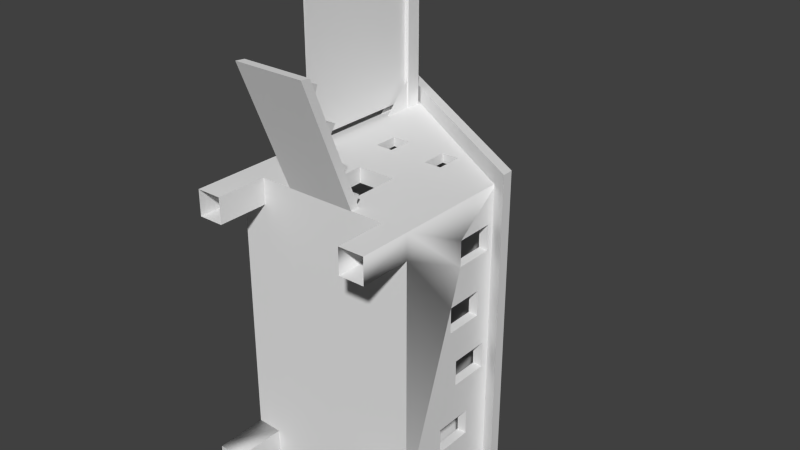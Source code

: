 # Source: coop.blend  (saved by Blender 2.62.0; exported with 4.5.12 LTS)
import bpy
from mathutils import Matrix  # noqa: F401  (used for matrix-valued properties, if any)

bpy.ops.wm.read_factory_settings(use_empty=True)
scene = bpy.context.scene
scene.name = 'Scene'

# ---- collections
col_collection_1 = bpy.data.collections.new('Collection 1'); scene.collection.children.link(col_collection_1)

# ---- materials (node trees are filled in below, after node groups)
mat_saa_transparent_things = bpy.data.materials.new('SAA_Transparent_Things')
mat_saa_transparent_things.alpha_threshold = 0.0
mat_saa_transparent_things.use_transparent_shadow = False
mat_saa_transparent_things.specular_color = (0.0, 0.0, 0.0)
mat_saa_transparent_things.roughness = 0.5
mat_saa_things_2 = bpy.data.materials.new('SAA_Things_2')
mat_saa_things_2.alpha_threshold = 0.0
mat_saa_things_2.use_transparent_shadow = False
mat_saa_things_2.specular_color = (0.0, 0.0, 0.0)
mat_saa_things_2.roughness = 0.5

# ---- material node trees

# ---- world
world_world = bpy.data.worlds.new('World'); scene.world = world_world
world_world.color = (0.05088, 0.05088, 0.05088)
world_world.use_sun_shadow = False
world_world.sun_shadow_jitter_overblur = 0.0
world_world.cycles.sampling_method = 'MANUAL'
world_world.cycles.sample_map_resolution = 256

# ---- meshes
me_chicken_coop_signmesh = bpy.data.meshes.new('Chicken_Coop_SignMesh')
me_chicken_coop_signmesh.from_pydata([(0.0387, 2.847, -2.228), (0.0387, -2.847, -2.228), (0.0387, 2.847, 2.228), (0.0387, -2.847, 2.228), (-0.0387, 2.847, -2.228), (-0.0387, -2.847, -2.228), (-0.0387, 2.847, 2.228), (-0.0387, -2.847, 2.228)], [], [(0, 2, 3), (1, 0, 3), (6, 4, 7), (5, 7, 4)])
_uv = me_chicken_coop_signmesh.uv_layers.new(name='Chicken_Coop_Sign-UV0')
_uv.uv.foreach_set('vector', [1.0, 0.6167, 1.0, 1.0, 0.5318, 1.0, 0.5318, 0.6167, 1.0, 0.6167, 0.5318, 1.0, 0.5318, 1.0, 0.5318, 0.6167, 1.0, 1.0, 1.0, 0.6167, 1.0, 1.0, 0.5318, 0.6167])
me_chicken_coop_signmesh.materials.append(mat_saa_transparent_things)
me_chicken_coop_signmesh.use_remesh_preserve_volume = False
me_chicken_coop_signmesh.use_remesh_preserve_attributes = False
me_chicken_coop_signmesh.use_mirror_vertex_groups = False
me_chicken_coop_signmesh.update()
me_chicken_coopmesh = bpy.data.meshes.new('Chicken_CoopMesh')
me_chicken_coopmesh.from_pydata([(-2.939, 4.741, -3.395), (3.063, 4.741, -3.395), (-2.939, 4.741, 4.394), (-2.939, -4.825, -3.399), (3.063, -4.825, -3.395), (-2.934, -4.825, 4.394), (3.071, 4.741, 0.5216), (3.071, -4.825, 0.5216), (-0.6405, -4.825, 0.3727), (-1.205, -4.825, 0.3727), (-0.6405, -4.825, 1.18), (-1.205, -4.825, 1.18), (1.239, -4.825, 0.3015), (0.6759, -4.825, 0.3015), (1.239, -4.825, 1.147), (0.6759, -4.825, 1.147), (0.6935, -4.825, -3.068), (-0.5392, -4.825, -3.068), (0.6935, -4.825, -1.136), (-0.5392, -4.825, -1.136), (3.071, -2.826, -1.086), (3.071, -3.65, -1.086), (-2.939, -3.65, -1.086), (-2.939, -2.826, -1.086), (3.071, -3.65, 0.171), (-2.939, -3.65, 0.171), (3.071, -2.826, 0.171), (-2.939, -2.826, 0.171), (3.071, -0.8585, -1.472), (3.071, -1.683, -1.472), (-2.939, -1.683, -1.453), (-2.939, -0.8585, -1.472), (3.071, -1.683, -0.216), (-2.939, -1.683, -0.216), (3.071, -0.8585, -0.216), (-2.939, -0.8585, -0.216), (3.071, 1.059, -1.173), (3.071, 0.2343, -1.173), (-2.939, 0.2343, -1.173), (-2.939, 1.059, -1.173), (3.071, 0.2343, 0.08321), (-2.939, 0.2343, 0.08321), (3.071, 1.059, 0.08321), (-2.939, 1.059, 0.08321), (3.071, 3.11, -1.853), (3.071, 2.285, -1.853), (-2.939, 2.285, -1.853), (-2.939, 3.11, -1.853), (3.071, 2.285, -0.5965), (-2.939, 2.285, -0.5965), (3.071, 3.11, -0.5965), (-2.939, 3.11, -0.5965), (-2.939, -3.992, -5.064), (-2.124, -3.992, -5.064), (-2.939, -3.992, -3.4), (-2.124, -3.992, -3.4), (-2.939, -4.825, -5.064), (-2.124, -4.825, -5.064), (-2.124, -4.825, -3.4), (2.228, -3.992, -5.064), (2.228, -3.992, -3.4), (3.056, -3.992, -3.4), (3.056, -3.992, -5.064), (2.228, -4.825, -5.064), (3.056, -4.825, -5.064), (2.237, -4.825, -3.399), (-2.939, 4.741, -5.064), (-2.124, 4.741, -3.4), (-2.124, 4.741, -5.064), (-2.939, 3.947, -5.064), (-2.124, 3.947, -5.064), (-2.124, 3.947, -3.4), (-2.939, 3.917, -3.399), (2.228, 4.741, -5.064), (2.228, 4.741, -3.4), (3.056, 4.741, -5.064), (2.228, 3.947, -5.064), (3.056, 3.947, -5.064), (3.063, 3.917, -3.395), (2.237, 3.917, -3.399), (-3.601, -5.375, 4.688), (3.614, -5.375, 0.02332), (-3.614, -5.375, 5.064), (3.601, -5.375, 0.3992), (-3.601, 5.375, 4.688), (3.614, 5.375, 0.02332), (-3.614, 5.375, 5.064), (3.601, 5.375, 0.3992), (0.6759, -4.525, 0.3015), (0.6759, -4.525, 1.147), (1.239, -4.525, 1.147), (1.239, -4.525, 0.3015), (-1.205, -4.525, 1.18), (-0.6405, -4.525, 1.18), (-1.205, -4.525, 0.3727), (-0.6405, -4.525, 0.3727), (0.6935, -4.325, -1.136), (0.6935, -4.325, -3.358), (-0.5392, -4.325, -1.136), (-0.5392, -4.325, -3.358), (2.771, -2.826, -1.085), (2.771, -3.65, -1.085), (2.771, -3.65, 0.1712), (2.771, -1.683, -1.472), (2.771, -1.683, -0.2157), (2.771, -2.826, 0.1712), (2.771, -0.8585, -0.2157), (2.771, 0.2343, -1.173), (2.771, 0.2343, 0.08321), (2.771, -0.8585, -1.472), (2.771, 2.285, -0.5961), (2.771, 3.11, -0.5961), (2.771, 1.059, 0.08321), (2.771, 1.059, -1.173), (2.771, 2.285, -1.853), (2.771, 3.11, -1.853), (-2.639, -3.65, 0.1709), (-2.639, -3.65, -1.086), (-2.639, -2.825, -1.086), (-2.639, -1.683, -0.216), (-2.639, -1.683, -1.453), (-2.639, -2.825, 0.1709), (-2.639, 0.2343, 0.08321), (-2.639, 0.2343, -1.173), (-2.639, -0.8585, -1.473), (-2.639, -0.8585, -0.216), (-2.639, 1.059, -1.173), (-2.639, 2.285, -1.853), (-2.639, 3.11, -1.853), (-2.639, 2.285, -0.5965), (-2.639, 1.059, 0.08321), (-2.639, 3.11, -0.5965), (-2.646, -4.382, 4.24), (-2.65, 4.206, 4.22), (2.781, 4.12, 0.7191), (2.793, -4.203, 0.718), (1.165, -8.852, -4.74), (-1.091, -4.789, -3.091), (-1.089, -8.853, -4.739), (1.167, -4.789, -3.091), (1.167, -4.816, -3.401), (-1.091, -4.816, -3.401), (-1.091, -8.885, -5.049), (1.167, -8.885, -5.049), (-1.055, -5.283, -3.302), (-1.062, -5.191, -3.105), (-1.081, -4.967, -3.171), (1.15, -5.189, -3.065), (1.157, -5.237, -3.283), (1.13, -4.927, -3.154), (-1.081, -6.052, -3.62), (-1.055, -6.282, -3.714), (-1.062, -6.144, -3.536), (1.15, -6.141, -3.496), (1.157, -6.322, -3.726), (1.13, -5.999, -3.595), (-1.081, -7.208, -4.085), (-1.055, -7.606, -4.244), (-1.062, -7.442, -3.932), (1.15, -7.439, -3.892), (1.157, -7.56, -4.226), (1.13, -7.162, -4.066), (-1.081, -8.325, -4.536), (-1.055, -8.648, -4.667), (-1.062, -8.539, -4.477), (1.15, -8.632, -4.48), (1.157, -8.686, -4.688), (1.13, -8.363, -4.551), (-2.795, -9.937, 3.332), (-2.431, -9.937, 3.332), (-2.795, -4.769, 3.332), (-2.431, -4.769, 3.332), (-2.795, -9.937, 3.842), (-2.431, -9.937, 3.842), (-2.795, -4.769, 3.842), (-2.431, -4.769, 3.842), (-2.744, -5.838, 3.413), (-2.744, -4.67, 3.413), (-2.744, -4.67, 2.183), (-2.478, -5.838, 3.413), (-2.478, -4.67, 3.413), (-2.478, -4.67, 2.183)], [], [(5, 11, 10), (9, 11, 5), (5, 3, 9), (15, 10, 8), (8, 13, 15), (7, 14, 12), (12, 4, 7), (12, 13, 18), (4, 18, 16), (5, 10, 15), (14, 7, 5), (5, 15, 14), (8, 19, 18), (18, 13, 8), (12, 18, 4), (3, 19, 9), (9, 19, 8), (5, 25, 22), (22, 3, 5), (22, 23, 30), (30, 54, 22), (20, 21, 4), (7, 4, 21), (21, 24, 7), (20, 29, 32), (20, 32, 26), (26, 32, 34), (26, 34, 40), (61, 20, 4), (33, 30, 23), (23, 27, 33), (35, 41, 38), (38, 31, 35), (37, 40, 34), (37, 34, 28), (48, 50, 6), (48, 6, 42), (0, 72, 47), (46, 54, 31), (46, 38, 39), (47, 72, 46), (49, 46, 39), (49, 39, 43), (2, 0, 47), (2, 47, 51), (42, 36, 45), (42, 45, 48), (45, 28, 78), (37, 45, 36), (45, 37, 28), (78, 44, 45), (6, 50, 44), (6, 44, 1), (52, 54, 55), (55, 53, 52), (56, 57, 58), (58, 3, 56), (53, 55, 58), (58, 57, 53), (54, 52, 56), (56, 3, 54), (59, 60, 61), (61, 62, 59), (63, 64, 4), (4, 65, 63), (62, 61, 4), (4, 64, 62), (60, 59, 63), (63, 65, 60), (66, 0, 67), (67, 68, 66), (69, 70, 71), (71, 72, 69), (68, 67, 71), (71, 70, 68), (0, 66, 69), (72, 0, 69), (73, 74, 1), (1, 75, 73), (76, 77, 78), (78, 79, 76), (75, 1, 78), (78, 77, 75), (74, 73, 76), (76, 79, 74), (82, 80, 83), (81, 83, 80), (85, 84, 87), (86, 87, 84), (81, 80, 85), (84, 85, 80), (83, 81, 87), (85, 87, 81), (82, 83, 86), (87, 86, 83), (80, 82, 84), (86, 84, 82), (54, 46, 72), (31, 38, 46), (22, 54, 3), (30, 31, 54), (6, 1, 74), (67, 0, 2), (6, 74, 67), (6, 67, 2), (29, 20, 61), (44, 78, 1), (29, 61, 78), (29, 78, 28), (17, 3, 58), (16, 65, 4), (17, 58, 65), (17, 65, 16), (58, 65, 55), (55, 65, 60), (54, 55, 72), (72, 55, 71), (71, 79, 67), (67, 79, 74), (60, 61, 79), (79, 61, 78), (55, 60, 71), (71, 60, 79), (2, 43, 41), (41, 35, 5), (5, 27, 25), (5, 2, 41), (35, 33, 5), (5, 33, 27), (2, 51, 49), (2, 49, 43), (7, 24, 26), (26, 40, 7), (7, 40, 42), (7, 42, 6), (88, 89, 15), (15, 13, 88), (90, 91, 12), (12, 14, 90), (91, 88, 13), (13, 12, 91), (89, 90, 14), (14, 15, 89), (92, 93, 10), (10, 11, 92), (94, 92, 11), (11, 9, 94), (93, 95, 8), (8, 10, 93), (95, 94, 9), (9, 8, 95), (19, 3, 17), (96, 97, 16), (16, 18, 96), (98, 96, 18), (18, 19, 98), (97, 99, 17), (17, 16, 97), (99, 98, 19), (19, 17, 99), (100, 101, 21), (21, 20, 100), (101, 102, 24), (24, 21, 101), (103, 104, 32), (32, 29, 103), (105, 100, 20), (20, 26, 105), (104, 106, 34), (34, 32, 104), (107, 108, 40), (40, 37, 107), (106, 109, 28), (28, 34, 106), (110, 111, 50), (50, 48, 110), (112, 113, 36), (36, 42, 112), (114, 110, 48), (48, 45, 114), (113, 107, 37), (37, 36, 113), (115, 114, 45), (45, 44, 115), (111, 115, 44), (44, 50, 111), (109, 103, 29), (29, 28, 109), (102, 105, 26), (26, 24, 102), (108, 112, 42), (42, 40, 108), (116, 117, 22), (22, 25, 116), (117, 118, 23), (23, 22, 117), (119, 120, 30), (30, 33, 119), (118, 121, 27), (27, 23, 118), (122, 123, 38), (38, 41, 122), (124, 125, 35), (35, 31, 124), (123, 126, 39), (39, 38, 123), (127, 128, 47), (47, 46, 127), (129, 127, 46), (46, 49, 129), (126, 130, 43), (43, 39, 126), (128, 131, 51), (51, 47, 128), (120, 124, 31), (31, 30, 120), (130, 122, 41), (41, 43, 130), (121, 116, 25), (25, 27, 121), (125, 119, 33), (33, 35, 125), (131, 129, 49), (49, 51, 131), (132, 55, 117), (132, 117, 116), (116, 121, 132), (132, 121, 119), (119, 125, 132), (132, 125, 122), (117, 55, 118), (118, 55, 120), (120, 55, 127), (120, 127, 124), (124, 127, 126), (124, 126, 123), (127, 55, 71), (71, 128, 127), (132, 122, 133), (133, 122, 130), (133, 130, 129), (133, 129, 131), (133, 131, 128), (133, 128, 71), (133, 71, 79), (133, 79, 134), (121, 118, 120), (121, 120, 119), (125, 124, 123), (125, 123, 122), (130, 126, 127), (130, 127, 129), (134, 111, 110), (134, 110, 112), (134, 79, 115), (134, 115, 111), (115, 79, 114), (114, 109, 107), (114, 107, 113), (113, 112, 110), (113, 110, 114), (108, 107, 109), (108, 109, 106), (104, 103, 100), (104, 100, 105), (109, 114, 79), (79, 60, 103), (79, 103, 109), (103, 60, 100), (100, 60, 101), (135, 102, 60), (60, 102, 101), (134, 112, 108), (134, 108, 135), (108, 106, 104), (108, 104, 105), (105, 102, 135), (135, 108, 105), (135, 60, 91), (135, 91, 90), (91, 60, 96), (91, 96, 88), (96, 60, 97), (98, 99, 55), (95, 98, 55), (95, 55, 94), (132, 92, 94), (132, 94, 55), (89, 88, 95), (89, 95, 93), (88, 96, 98), (88, 98, 95), (132, 93, 92), (132, 89, 93), (132, 90, 89), (132, 135, 90), (97, 60, 55), (97, 55, 99), (136, 143, 140), (136, 140, 139), (137, 141, 142), (137, 142, 138), (138, 136, 139), (138, 139, 137), (138, 142, 143), (138, 143, 136), (146, 144, 145), (147, 148, 149), (145, 147, 149), (145, 149, 146), (145, 144, 148), (145, 148, 147), (150, 151, 152), (153, 154, 155), (152, 153, 155), (152, 155, 150), (152, 151, 154), (152, 154, 153), (156, 157, 158), (159, 160, 161), (158, 159, 161), (158, 161, 156), (158, 157, 160), (158, 160, 159), (162, 163, 164), (165, 166, 167), (164, 165, 167), (164, 167, 162), (164, 163, 166), (164, 166, 165), (140, 143, 142), (140, 142, 141), (168, 170, 171), (171, 169, 168), (172, 173, 175), (175, 174, 172), (168, 169, 173), (173, 172, 168), (169, 171, 175), (175, 173, 169), (170, 168, 172), (172, 174, 170), (177, 178, 176), (181, 180, 179)])
me_chicken_coopmesh.polygons.foreach_set('use_smooth', [0, 0, 0, 0, 0, 0, 0, 0, 0, 0, 0, 0, 0, 0, 0, 0, 0, 0, 0, 0, 0, 1, 1, 0, 0, 0, 0, 0, 1, 0, 0, 0, 0, 0, 0, 0, 0, 0, 0, 0, 0, 0, 0, 0, 0, 0, 0, 0, 0, 0, 0, 0, 0, 0, 0, 0, 0, 0, 0, 0, 0, 0, 0, 0, 0, 1, 1, 1, 1, 0, 0, 1, 1, 0, 0, 0, 0, 0, 0, 0, 0, 0, 0, 1, 1, 0, 0, 0, 0, 0, 0, 0, 0, 0, 0, 0, 0, 0, 0, 0, 0, 0, 0, 0, 0, 1, 0, 1, 0, 0, 0, 0, 0, 0, 0, 0, 0, 0, 0, 0, 0, 0, 0, 0, 0, 0, 0, 0, 0, 0, 0, 0, 0, 0, 0, 0, 0, 0, 0, 0, 0, 0, 0, 0, 0, 0, 0, 0, 0, 0, 0, 0, 0, 0, 0, 0, 0, 0, 0, 0, 0, 0, 0, 0, 0, 0, 0, 0, 0, 0, 0, 0, 0, 0, 0, 0, 0, 0, 0, 0, 0, 0, 0, 0, 0, 0, 0, 0, 0, 0, 0, 0, 0, 0, 0, 0, 0, 0, 0, 0, 0, 0, 0, 0, 0, 0, 0, 0, 0, 0, 0, 0, 0, 0, 0, 0, 0, 0, 0, 0, 0, 0, 0, 0, 0, 0, 0, 0, 0, 0, 0, 0, 0, 0, 0, 0, 0, 0, 0, 0, 0, 0, 0, 0, 0, 0, 0, 0, 0, 0, 0, 0, 0, 0, 0, 0, 0, 0, 0, 0, 0, 0, 0, 0, 0, 0, 0, 0, 0, 0, 0, 0, 0, 0, 0, 0, 0, 0, 0, 0, 0, 0, 0, 0, 0, 0, 0, 0, 0, 0, 0, 0, 0, 0, 0, 0, 0, 0, 0, 0, 0, 0, 0, 0, 0, 0, 0, 0, 0, 0, 0, 0, 0, 0, 0, 0, 0, 0, 0, 0, 0, 0, 0, 0, 0, 0, 0, 0, 0, 0, 0, 0, 0, 0, 0, 0, 0, 0, 0, 0, 0, 0, 0, 0])
_uv = me_chicken_coopmesh.uv_layers.new(name='Chicken_Coop-UV0')
_uv.uv.foreach_set('vector', [0.4948, 0.963, 0.4352, 0.8522, 0.4158, 0.8522, 0.4352, 0.8244, 0.4352, 0.8522, 0.4948, 0.963, 0.4948, 0.963, 0.495, 0.6943, 0.4352, 0.8244, 0.3704, 0.851, 0.4158, 0.8522, 0.4158, 0.8244, 0.4158, 0.8244, 0.3704, 0.8219, 0.3704, 0.851, 0.2878, 0.8295, 0.351, 0.851, 0.351, 0.8219, 0.351, 0.8219, 0.2881, 0.6945, 0.2878, 0.8295, 0.351, 0.8219, 0.3704, 0.8219, 0.3698, 0.7723, 0.2881, 0.6945, 0.3698, 0.7723, 0.3698, 0.7058, 0.4948, 0.963, 0.4158, 0.8522, 0.3704, 0.851, 0.351, 0.851, 0.2878, 0.8295, 0.4948, 0.963, 0.4948, 0.963, 0.3704, 0.851, 0.351, 0.851, 0.4158, 0.8244, 0.4123, 0.7723, 0.3698, 0.7723, 0.3698, 0.7723, 0.3704, 0.8219, 0.4158, 0.8244, 0.351, 0.8219, 0.3698, 0.7723, 0.2881, 0.6945, 0.495, 0.6943, 0.4123, 0.7723, 0.4352, 0.8244, 0.4352, 0.8244, 0.4123, 0.7723, 0.4158, 0.8244, 0.2802, 1.0, 0.2458, 0.8763, 0.2458, 0.8395, 0.2458, 0.8395, 0.2802, 0.7718, 0.2802, 1.0, 0.2458, 0.8395, 0.2217, 0.8395, 0.1882, 0.8287, 0.1882, 0.8287, 0.2558, 0.7717, 0.2458, 0.8395, 0.2217, 0.8395, 0.2458, 0.8395, 0.2802, 0.7718, 0.2802, 0.8866, 0.2802, 0.7718, 0.2458, 0.8395, 0.2458, 0.8395, 0.2458, 0.8763, 0.2802, 0.8866, 0.2217, 0.8395, 0.1882, 0.8287, 0.1882, 0.865, 0.2217, 0.8395, 0.1882, 0.865, 0.2217, 0.8763, 0.2217, 0.8763, 0.1882, 0.865, 0.164, 0.865, 0.2217, 0.8763, 0.164, 0.865, 0.132, 0.8737, 0.2558, 0.7717, 0.2217, 0.8395, 0.2802, 0.7718, 0.1882, 0.865, 0.1882, 0.8287, 0.2217, 0.8395, 0.2217, 0.8395, 0.2217, 0.8763, 0.1882, 0.865, 0.164, 0.865, 0.132, 0.8737, 0.132, 0.8369, 0.132, 0.8369, 0.164, 0.8281, 0.164, 0.865, 0.132, 0.8369, 0.132, 0.8737, 0.164, 0.865, 0.132, 0.8369, 0.164, 0.865, 0.164, 0.8281, 0.07195, 0.8538, 0.0478, 0.8538, 0.0, 0.8866, 0.07195, 0.8538, 0.0, 0.8866, 0.1079, 0.8737, 0.0, 0.7718, 0.02413, 0.7717, 0.0478, 0.817, 0.07195, 0.817, 0.2558, 0.7717, 0.164, 0.8281, 0.07195, 0.817, 0.132, 0.8369, 0.1079, 0.8369, 0.0478, 0.817, 0.02413, 0.7717, 0.07195, 0.817, 0.07195, 0.8538, 0.07195, 0.817, 0.1079, 0.8369, 0.07195, 0.8538, 0.1079, 0.8369, 0.1079, 0.8737, 0.0, 1.0, 0.0, 0.7718, 0.0478, 0.817, 0.0, 1.0, 0.0478, 0.817, 0.0478, 0.8538, 0.1079, 0.8737, 0.1079, 0.8369, 0.07195, 0.817, 0.1079, 0.8737, 0.07195, 0.817, 0.07195, 0.8538, 0.07195, 0.817, 0.164, 0.8281, 0.02413, 0.7717, 0.132, 0.8369, 0.07195, 0.817, 0.1079, 0.8369, 0.07195, 0.817, 0.132, 0.8369, 0.164, 0.8281, 0.02413, 0.7717, 0.0478, 0.817, 0.07195, 0.817, 0.0, 0.8866, 0.0478, 0.8538, 0.0478, 0.817, 0.0, 0.8866, 0.0478, 0.817, 0.0, 0.7718, 0.09675, 0.7647, 0.0968, 0.7157, 0.07264, 0.7158, 0.07264, 0.7158, 0.07258, 0.7647, 0.09675, 0.7647, 0.495, 0.637, 0.4669, 0.637, 0.4669, 0.6943, 0.4669, 0.6943, 0.495, 0.6943, 0.495, 0.637, 0.05969, 0.7649, 0.05991, 0.7167, 0.03612, 0.7167, 0.03612, 0.7167, 0.03612, 0.7649, 0.05969, 0.7649, 0.2558, 0.7717, 0.2558, 0.7229, 0.2802, 0.7229, 0.2802, 0.7229, 0.2802, 0.7718, 0.2558, 0.7717, 0.09675, 0.7647, 0.0968, 0.7157, 0.07264, 0.7158, 0.07264, 0.7158, 0.07258, 0.7647, 0.09675, 0.7647, 0.3169, 0.637, 0.2884, 0.637, 0.2881, 0.6945, 0.2881, 0.6945, 0.3166, 0.6943, 0.3169, 0.637, 0.2558, 0.7229, 0.2558, 0.7717, 0.2802, 0.7718, 0.2802, 0.7718, 0.2802, 0.7229, 0.2558, 0.7229, 0.03612, 0.7167, 0.03612, 0.7649, 0.05969, 0.7649, 0.05969, 0.7649, 0.05991, 0.7167, 0.03612, 0.7167, 0.2859, 0.9978, 0.3143, 0.9978, 0.3142, 0.9839, 0.3142, 0.9839, 0.2859, 0.9839, 0.2859, 0.9978, 0.07258, 0.7647, 0.09675, 0.7647, 0.0968, 0.7157, 0.0968, 0.7157, 0.07264, 0.7158, 0.07258, 0.7647, 0.05969, 0.7649, 0.05991, 0.7167, 0.03612, 0.7167, 0.03612, 0.7167, 0.03612, 0.7649, 0.05969, 0.7649, 0.0, 0.7718, 0.0, 0.7229, 0.02328, 0.7229, 0.02413, 0.7717, 0.0, 0.7718, 0.02328, 0.7229, 0.2859, 0.9099, 0.3142, 0.9099, 0.3143, 0.8957, 0.3143, 0.8957, 0.2859, 0.8958, 0.2859, 0.9099, 0.07258, 0.7647, 0.09675, 0.7647, 0.0968, 0.7157, 0.0968, 0.7157, 0.07264, 0.7158, 0.07258, 0.7647, 0.0, 0.7229, 0.0, 0.7718, 0.02413, 0.7717, 0.02413, 0.7717, 0.02328, 0.7229, 0.0, 0.7229, 0.03612, 0.7167, 0.03612, 0.7649, 0.05969, 0.7649, 0.05969, 0.7649, 0.05991, 0.7167, 0.03612, 0.7167, 0.2679, 0.7156, 0.2754, 0.7156, 0.2676, 0.5043, 0.2751, 0.5043, 0.2676, 0.5043, 0.2754, 0.7156, 0.2754, 0.7156, 0.2751, 0.5043, 0.2679, 0.7156, 0.2676, 0.5043, 0.2679, 0.7156, 0.2751, 0.5043, 0.001983, 0.5018, 0.001983, 0.707, 0.2588, 0.5018, 0.2588, 0.707, 0.2588, 0.5018, 0.001983, 0.707, 0.2679, 0.7156, 0.2754, 0.7156, 0.2676, 0.5043, 0.2751, 0.5043, 0.2676, 0.5043, 0.2754, 0.7156, 0.2588, 0.707, 0.2588, 0.5018, 0.001983, 0.707, 0.001983, 0.5018, 0.001983, 0.707, 0.2588, 0.5018, 0.2751, 0.5043, 0.2676, 0.5043, 0.2754, 0.7156, 0.2679, 0.7156, 0.2754, 0.7156, 0.2676, 0.5043, 0.2558, 0.7717, 0.07195, 0.817, 0.02413, 0.7717, 0.164, 0.8281, 0.132, 0.8369, 0.07195, 0.817, 0.2458, 0.8395, 0.2558, 0.7717, 0.2802, 0.7718, 0.1882, 0.8287, 0.164, 0.8281, 0.2558, 0.7717, 0.3809, 0.8955, 0.3143, 0.8957, 0.3142, 0.9099, 0.3142, 0.9839, 0.3143, 0.9978, 0.4468, 0.9978, 0.3809, 0.8955, 0.3142, 0.9099, 0.3142, 0.9839, 0.3809, 0.8955, 0.3142, 0.9839, 0.4468, 0.9978, 0.1882, 0.8287, 0.2217, 0.8395, 0.2558, 0.7717, 0.0478, 0.817, 0.02413, 0.7717, 0.0, 0.7718, 0.1882, 0.8287, 0.2558, 0.7717, 0.02413, 0.7717, 0.1882, 0.8287, 0.02413, 0.7717, 0.164, 0.8281, 0.4123, 0.7058, 0.495, 0.6943, 0.4669, 0.6943, 0.3698, 0.7058, 0.3166, 0.6943, 0.2881, 0.6945, 0.4123, 0.7058, 0.4669, 0.6943, 0.3166, 0.6943, 0.4123, 0.7058, 0.3166, 0.6943, 0.3698, 0.7058, 0.4978, 0.5189, 0.4978, 0.6148, 0.4795, 0.5189, 0.4795, 0.5189, 0.4978, 0.6148, 0.4795, 0.6146, 0.4795, 0.501, 0.4795, 0.5189, 0.3056, 0.5009, 0.3056, 0.5009, 0.4795, 0.5189, 0.3049, 0.5188, 0.3049, 0.5188, 0.3055, 0.6148, 0.2874, 0.5188, 0.2874, 0.5188, 0.3055, 0.6148, 0.2874, 0.6146, 0.4795, 0.6146, 0.4794, 0.6328, 0.3055, 0.6148, 0.3055, 0.6148, 0.4794, 0.6328, 0.3055, 0.6329, 0.4795, 0.5189, 0.4795, 0.6146, 0.3049, 0.5188, 0.3049, 0.5188, 0.4795, 0.6146, 0.3055, 0.6148, 0.0, 1.0, 0.1079, 0.8737, 0.132, 0.8737, 0.132, 0.8737, 0.164, 0.865, 0.2802, 1.0, 0.2802, 1.0, 0.2217, 0.8763, 0.2458, 0.8763, 0.2802, 1.0, 0.0, 1.0, 0.132, 0.8737, 0.164, 0.865, 0.1882, 0.865, 0.2802, 1.0, 0.2802, 1.0, 0.1882, 0.865, 0.2217, 0.8763, 0.0, 1.0, 0.0478, 0.8538, 0.07195, 0.8538, 0.0, 1.0, 0.07195, 0.8538, 0.1079, 0.8737, 0.2802, 0.8866, 0.2458, 0.8763, 0.2217, 0.8763, 0.2217, 0.8763, 0.132, 0.8737, 0.2802, 0.8866, 0.2802, 0.8866, 0.132, 0.8737, 0.1079, 0.8737, 0.2802, 0.8866, 0.1079, 0.8737, 0.0, 0.8866, 0.2459, 0.7149, 0.1645, 0.7149, 0.1645, 0.738, 0.1645, 0.738, 0.2459, 0.738, 0.2459, 0.7149, 0.1645, 0.738, 0.2459, 0.738, 0.2459, 0.7149, 0.2459, 0.7149, 0.1645, 0.7149, 0.1645, 0.738, 0.1883, 0.7683, 0.2468, 0.7683, 0.2468, 0.7441, 0.2468, 0.7441, 0.1883, 0.7441, 0.1883, 0.7683, 0.2468, 0.7441, 0.1883, 0.7441, 0.1883, 0.7683, 0.1883, 0.7683, 0.2468, 0.7683, 0.2468, 0.7441, 0.2468, 0.7441, 0.1883, 0.7441, 0.1883, 0.7683, 0.1883, 0.7683, 0.2468, 0.7683, 0.2468, 0.7441, 0.2459, 0.7149, 0.1645, 0.7149, 0.1645, 0.738, 0.1645, 0.738, 0.2459, 0.738, 0.2459, 0.7149, 0.1645, 0.738, 0.2459, 0.738, 0.2459, 0.7149, 0.2459, 0.7149, 0.1645, 0.7149, 0.1645, 0.738, 0.1883, 0.7683, 0.2468, 0.7683, 0.2468, 0.7441, 0.2468, 0.7441, 0.1883, 0.7441, 0.1883, 0.7683, 0.4123, 0.7723, 0.495, 0.6943, 0.4123, 0.7058, 0.1645, 0.738, 0.2459, 0.738, 0.2459, 0.7149, 0.2459, 0.7149, 0.1645, 0.7149, 0.1645, 0.738, 0.2468, 0.7441, 0.1883, 0.7441, 0.1883, 0.7683, 0.1883, 0.7683, 0.2468, 0.7683, 0.2468, 0.7441, 0.2468, 0.7441, 0.1883, 0.7441, 0.1883, 0.7683, 0.1883, 0.7683, 0.2468, 0.7683, 0.2468, 0.7441, 0.2459, 0.7149, 0.1645, 0.7149, 0.1645, 0.738, 0.1645, 0.738, 0.2459, 0.738, 0.2459, 0.7149, 0.1883, 0.7683, 0.2468, 0.7683, 0.2468, 0.7441, 0.2468, 0.7441, 0.1883, 0.7441, 0.1883, 0.7683, 0.2459, 0.7149, 0.1645, 0.7149, 0.1645, 0.738, 0.1645, 0.738, 0.2459, 0.738, 0.2459, 0.7149, 0.2459, 0.7149, 0.1645, 0.7149, 0.1645, 0.738, 0.1645, 0.738, 0.2459, 0.738, 0.2459, 0.7149, 0.1645, 0.738, 0.2459, 0.738, 0.2459, 0.7149, 0.2459, 0.7149, 0.1645, 0.7149, 0.1645, 0.738, 0.1883, 0.7683, 0.2468, 0.7683, 0.2468, 0.7441, 0.2468, 0.7441, 0.1883, 0.7441, 0.1883, 0.7683, 0.2459, 0.7149, 0.1645, 0.7149, 0.1645, 0.738, 0.1645, 0.738, 0.2459, 0.738, 0.2459, 0.7149, 0.1645, 0.738, 0.2459, 0.738, 0.2459, 0.7149, 0.2459, 0.7149, 0.1645, 0.7149, 0.1645, 0.738, 0.1883, 0.7683, 0.2468, 0.7683, 0.2468, 0.7441, 0.2468, 0.7441, 0.1883, 0.7441, 0.1883, 0.7683, 0.1645, 0.738, 0.2459, 0.738, 0.2459, 0.7149, 0.2459, 0.7149, 0.1645, 0.7149, 0.1645, 0.738, 0.2459, 0.7149, 0.1645, 0.7149, 0.1645, 0.738, 0.1645, 0.738, 0.2459, 0.738, 0.2459, 0.7149, 0.1645, 0.738, 0.2459, 0.738, 0.2459, 0.7149, 0.2459, 0.7149, 0.1645, 0.7149, 0.1645, 0.738, 0.1883, 0.7683, 0.2468, 0.7683, 0.2468, 0.7441, 0.2468, 0.7441, 0.1883, 0.7441, 0.1883, 0.7683, 0.1645, 0.738, 0.2459, 0.738, 0.2459, 0.7149, 0.2459, 0.7149, 0.1645, 0.7149, 0.1645, 0.738, 0.1883, 0.7683, 0.2468, 0.7683, 0.2468, 0.7441, 0.2468, 0.7441, 0.1883, 0.7441, 0.1883, 0.7683, 0.1883, 0.7683, 0.2468, 0.7683, 0.2468, 0.7441, 0.2468, 0.7441, 0.1883, 0.7441, 0.1883, 0.7683, 0.1645, 0.738, 0.2459, 0.738, 0.2459, 0.7149, 0.2459, 0.7149, 0.1645, 0.7149, 0.1645, 0.738, 0.1645, 0.738, 0.2459, 0.738, 0.2459, 0.7149, 0.2459, 0.7149, 0.1645, 0.7149, 0.1645, 0.738, 0.2468, 0.7441, 0.1883, 0.7441, 0.1883, 0.7683, 0.1883, 0.7683, 0.2468, 0.7683, 0.2468, 0.7441, 0.1645, 0.738, 0.2459, 0.738, 0.2459, 0.7149, 0.2459, 0.7149, 0.1645, 0.7149, 0.1645, 0.738, 0.2459, 0.7149, 0.1645, 0.7149, 0.1645, 0.738, 0.1645, 0.738, 0.2459, 0.738, 0.2459, 0.7149, 0.1645, 0.738, 0.2459, 0.738, 0.2459, 0.7149, 0.2459, 0.7149, 0.1645, 0.7149, 0.1645, 0.738, 0.2459, 0.7149, 0.1645, 0.7149, 0.1645, 0.738, 0.1645, 0.738, 0.2459, 0.738, 0.2459, 0.7149, 0.1883, 0.7683, 0.2468, 0.7683, 0.2468, 0.7441, 0.2468, 0.7441, 0.1883, 0.7441, 0.1883, 0.7683, 0.2459, 0.7149, 0.1645, 0.7149, 0.1645, 0.738, 0.1645, 0.738, 0.2459, 0.738, 0.2459, 0.7149, 0.1645, 0.738, 0.2459, 0.738, 0.2459, 0.7149, 0.2459, 0.7149, 0.1645, 0.7149, 0.1645, 0.738, 0.2459, 0.7149, 0.1645, 0.7149, 0.1645, 0.738, 0.1645, 0.738, 0.2459, 0.738, 0.2459, 0.7149, 0.2459, 0.7149, 0.1645, 0.7149, 0.1645, 0.738, 0.1645, 0.738, 0.2459, 0.738, 0.2459, 0.7149, 0.1645, 0.738, 0.2459, 0.738, 0.2459, 0.7149, 0.2459, 0.7149, 0.1645, 0.7149, 0.1645, 0.738, 0.2459, 0.7149, 0.1645, 0.7149, 0.1645, 0.738, 0.1645, 0.738, 0.2459, 0.738, 0.2459, 0.7149, 0.2468, 0.7441, 0.1883, 0.7441, 0.1883, 0.7683, 0.1883, 0.7683, 0.2468, 0.7683, 0.2468, 0.7441, 0.2468, 0.7441, 0.1883, 0.7441, 0.1883, 0.7683, 0.1883, 0.7683, 0.2468, 0.7683, 0.2468, 0.7441, 0.2459, 0.7149, 0.1645, 0.7149, 0.1645, 0.738, 0.1645, 0.738, 0.2459, 0.738, 0.2459, 0.7149, 0.1513, 0.7614, 0.1479, 0.7295, 0.1513, 0.7385, 0.1513, 0.7614, 0.1513, 0.7385, 0.1513, 0.7437, 0.1513, 0.7437, 0.1513, 0.7425, 0.1513, 0.7614, 0.1513, 0.7614, 0.1513, 0.7425, 0.1513, 0.7392, 0.1513, 0.7392, 0.1513, 0.738, 0.1513, 0.7614, 0.1513, 0.7614, 0.1513, 0.738, 0.1513, 0.7376, 0.1513, 0.7385, 0.1479, 0.7295, 0.1513, 0.7373, 0.1513, 0.7373, 0.1479, 0.7295, 0.1513, 0.7341, 0.1513, 0.7341, 0.1479, 0.7295, 0.1513, 0.7267, 0.1513, 0.7341, 0.1513, 0.7267, 0.1513, 0.7329, 0.1513, 0.7329, 0.1513, 0.7267, 0.1513, 0.7313, 0.1513, 0.7329, 0.1513, 0.7313, 0.1513, 0.7325, 0.1513, 0.7267, 0.1479, 0.7295, 0.1479, 0.718, 0.1479, 0.718, 0.1513, 0.7255, 0.1513, 0.7267, 0.1513, 0.7614, 0.1513, 0.7376, 0.1514, 0.7488, 0.1514, 0.7488, 0.1513, 0.7376, 0.1513, 0.7364, 0.1514, 0.7488, 0.1513, 0.7364, 0.1513, 0.7319, 0.1514, 0.7488, 0.1513, 0.7319, 0.1513, 0.7307, 0.1514, 0.7488, 0.1513, 0.7307, 0.1513, 0.7255, 0.1514, 0.7488, 0.1513, 0.7255, 0.1479, 0.718, 0.1514, 0.7488, 0.1479, 0.718, 0.1186, 0.718, 0.1514, 0.7488, 0.1186, 0.718, 0.115, 0.7346, 0.1513, 0.7425, 0.1513, 0.7373, 0.1513, 0.7341, 0.1513, 0.7425, 0.1513, 0.7341, 0.1513, 0.7392, 0.1513, 0.738, 0.1513, 0.7329, 0.1513, 0.7325, 0.1513, 0.738, 0.1513, 0.7325, 0.1513, 0.7376, 0.1513, 0.7364, 0.1513, 0.7313, 0.1513, 0.7267, 0.1513, 0.7364, 0.1513, 0.7267, 0.1513, 0.7319, 0.115, 0.7346, 0.115, 0.7307, 0.115, 0.7319, 0.115, 0.7346, 0.115, 0.7319, 0.115, 0.7364, 0.115, 0.7346, 0.1186, 0.718, 0.115, 0.7255, 0.115, 0.7346, 0.115, 0.7255, 0.115, 0.7307, 0.115, 0.7255, 0.1186, 0.718, 0.115, 0.7267, 0.115, 0.7267, 0.115, 0.7329, 0.115, 0.7325, 0.115, 0.7267, 0.115, 0.7325, 0.115, 0.7313, 0.115, 0.7313, 0.115, 0.7364, 0.115, 0.7319, 0.115, 0.7313, 0.115, 0.7319, 0.115, 0.7267, 0.115, 0.7376, 0.115, 0.7325, 0.115, 0.7329, 0.115, 0.7376, 0.115, 0.7329, 0.115, 0.738, 0.115, 0.7392, 0.115, 0.7341, 0.115, 0.7373, 0.115, 0.7392, 0.115, 0.7373, 0.115, 0.7425, 0.115, 0.7329, 0.115, 0.7267, 0.1186, 0.718, 0.1186, 0.718, 0.1187, 0.7295, 0.115, 0.7341, 0.1186, 0.718, 0.115, 0.7341, 0.115, 0.7329, 0.115, 0.7341, 0.1187, 0.7295, 0.115, 0.7373, 0.115, 0.7373, 0.1187, 0.7295, 0.115, 0.7385, 0.1149, 0.7467, 0.115, 0.7437, 0.1187, 0.7295, 0.1187, 0.7295, 0.115, 0.7437, 0.115, 0.7385, 0.115, 0.7346, 0.115, 0.7364, 0.115, 0.7376, 0.115, 0.7346, 0.115, 0.7376, 0.1149, 0.7467, 0.115, 0.7376, 0.115, 0.738, 0.115, 0.7392, 0.115, 0.7376, 0.115, 0.7392, 0.115, 0.7425, 0.115, 0.7425, 0.115, 0.7437, 0.1149, 0.7467, 0.1149, 0.7467, 0.115, 0.7376, 0.115, 0.7425, 0.1149, 0.7467, 0.1187, 0.7295, 0.1253, 0.7455, 0.1149, 0.7467, 0.1253, 0.7455, 0.1253, 0.7489, 0.1253, 0.7455, 0.1187, 0.7295, 0.129, 0.7393, 0.1253, 0.7455, 0.129, 0.7393, 0.1291, 0.7455, 0.129, 0.7393, 0.1187, 0.7295, 0.129, 0.7302, 0.1372, 0.7393, 0.1372, 0.7302, 0.1479, 0.7295, 0.1379, 0.7457, 0.1372, 0.7393, 0.1479, 0.7295, 0.1379, 0.7457, 0.1479, 0.7295, 0.1417, 0.7457, 0.1513, 0.7614, 0.1417, 0.7491, 0.1417, 0.7457, 0.1513, 0.7614, 0.1417, 0.7457, 0.1479, 0.7295, 0.1291, 0.7489, 0.1291, 0.7455, 0.1379, 0.7457, 0.1291, 0.7489, 0.1379, 0.7457, 0.1379, 0.7491, 0.1291, 0.7455, 0.129, 0.7393, 0.1372, 0.7393, 0.1291, 0.7455, 0.1372, 0.7393, 0.1379, 0.7457, 0.1513, 0.7614, 0.1379, 0.7491, 0.1417, 0.7491, 0.1513, 0.7614, 0.1291, 0.7489, 0.1379, 0.7491, 0.1513, 0.7614, 0.1253, 0.7489, 0.1291, 0.7489, 0.1513, 0.7614, 0.1149, 0.7467, 0.1253, 0.7489, 0.129, 0.7302, 0.1187, 0.7295, 0.1479, 0.7295, 0.129, 0.7302, 0.1479, 0.7295, 0.1372, 0.7302, 0.5063, 0.3121, 0.5042, 0.2433, 0.9982, 0.4545, 0.5063, 0.3121, 0.9982, 0.4545, 0.9982, 0.5203, 0.9982, 0.5203, 0.9982, 0.4545, 0.5042, 0.2433, 0.9982, 0.5203, 0.5042, 0.2433, 0.5063, 0.3121, 0.9993, 0.001596, 0.9992, 0.1114, 0.5014, 0.1118, 0.9993, 0.001596, 0.5014, 0.1118, 0.5013, 0.001624, 0.5044, 0.4909, 0.5042, 0.4526, 0.6219, 0.4547, 0.5044, 0.4909, 0.6219, 0.4547, 0.6215, 0.493, 0.988, 0.1695, 0.9501, 0.2161, 0.9506, 0.1718, 0.5631, 0.1743, 0.5629, 0.2216, 0.5171, 0.1777, 0.9506, 0.1718, 0.5631, 0.1743, 0.5671, 0.128, 0.9506, 0.1718, 0.5671, 0.128, 0.9543, 0.1342, 0.9506, 0.1718, 0.9501, 0.2161, 0.5629, 0.2216, 0.9506, 0.1718, 0.5629, 0.2216, 0.5631, 0.1743, 0.988, 0.1695, 0.9501, 0.2161, 0.9506, 0.1718, 0.5631, 0.1743, 0.5629, 0.2216, 0.5171, 0.1777, 0.9506, 0.1718, 0.5631, 0.1743, 0.5671, 0.128, 0.9506, 0.1718, 0.5671, 0.128, 0.9543, 0.1342, 0.9506, 0.1718, 0.9501, 0.2161, 0.5629, 0.2216, 0.9506, 0.1718, 0.5629, 0.2216, 0.5631, 0.1743, 0.988, 0.1695, 0.9501, 0.2161, 0.9506, 0.1718, 0.5631, 0.1743, 0.5629, 0.2216, 0.5171, 0.1777, 0.9506, 0.1718, 0.5631, 0.1743, 0.5671, 0.128, 0.9506, 0.1718, 0.5671, 0.128, 0.9543, 0.1342, 0.9506, 0.1718, 0.9501, 0.2161, 0.5629, 0.2216, 0.9506, 0.1718, 0.5629, 0.2216, 0.5631, 0.1743, 0.988, 0.1695, 0.9501, 0.2161, 0.9506, 0.1718, 0.5631, 0.1743, 0.5629, 0.2216, 0.5171, 0.1777, 0.9506, 0.1718, 0.5631, 0.1743, 0.5671, 0.128, 0.9506, 0.1718, 0.5671, 0.128, 0.9543, 0.1342, 0.9506, 0.1718, 0.9501, 0.2161, 0.5629, 0.2216, 0.9506, 0.1718, 0.5629, 0.2216, 0.5631, 0.1743, 0.9821, 0.3359, 0.8299, 0.3359, 0.8299, 0.2577, 0.9821, 0.3359, 0.8299, 0.2577, 0.9821, 0.2577, 0.3167, 0.7032, 0.3184, 0.8291, 0.2857, 0.8291, 0.2857, 0.8291, 0.2847, 0.7032, 0.3167, 0.7032, 0.3167, 0.7032, 0.2847, 0.7032, 0.2857, 0.8291, 0.2857, 0.8291, 0.3184, 0.8291, 0.3167, 0.7032, 0.2552, 0.7216, 0.2823, 0.7216, 0.2823, 0.7805, 0.2823, 0.7805, 0.2552, 0.7805, 0.2552, 0.7216, 0.3167, 0.7032, 0.3184, 0.8291, 0.2857, 0.8291, 0.2857, 0.8291, 0.2847, 0.7032, 0.3167, 0.7032, 0.3184, 0.8291, 0.3167, 0.7032, 0.2847, 0.7032, 0.2847, 0.7032, 0.2857, 0.8291, 0.3184, 0.8291, 0.4659, 0.7062, 0.4659, 0.6739, 0.4982, 0.7062, 0.4982, 0.7062, 0.4659, 0.7062, 0.4659, 0.6739])
me_chicken_coopmesh.materials.append(mat_saa_things_2)
me_chicken_coopmesh.use_remesh_preserve_volume = False
me_chicken_coopmesh.use_remesh_preserve_attributes = False
me_chicken_coopmesh.use_mirror_vertex_groups = False
me_chicken_coopmesh.update()

# ---- objects
ob_chicken_coop_sign = bpy.data.objects.new('Chicken_Coop_Sign', me_chicken_coop_signmesh)
ob_chicken_coop = bpy.data.objects.new('Chicken_Coop', me_chicken_coopmesh)
ob_z_trash = bpy.data.objects.new('z_trash', None)

# ---- transforms, parenting, visibility, modifiers, constraints
ob_chicken_coop_sign.location = (-2.612, 6.287, 7.921)
ob_chicken_coop_sign.rotation_euler = (-1.571, 0.0, 0.0)
ob_chicken_coop_sign.lineart.crease_threshold = 0.0
ob_chicken_coop.location = (0.0, 5.084, 0.0)
ob_chicken_coop.rotation_euler = (-1.571, 0.0, 0.0)
ob_chicken_coop.lineart.crease_threshold = 0.0
ob_z_trash.location = (0.0, 0.0, 0.0)
ob_z_trash.rotation_euler = (-1.571, 0.0, 0.0)
ob_z_trash.empty_image_offset = (0.0, 0.0)
ob_z_trash.lineart.crease_threshold = 0.0

# ---- collection membership
col_collection_1.objects.link(ob_chicken_coop_sign)
col_collection_1.objects.link(ob_chicken_coop)
col_collection_1.objects.link(ob_z_trash)

# ---- scene / render settings (as saved in the file)
scene.frame_start = 1; scene.frame_end = 250; scene.frame_set(1)
scene.render.engine = 'BLENDER_EEVEE_NEXT'
scene.render.image_settings.color_mode = 'RGB'
scene.render.image_settings.compression = 90
scene.render.resolution_percentage = 50
scene.render.dither_intensity = 0.0
scene.render.bake_margin = 2
scene.render.bake_bias = 0.0
scene.cycles.use_denoising = False
scene.cycles.samples = 10
scene.cycles.sampling_pattern = 'TABULATED_SOBOL'
scene.cycles.light_sampling_threshold = 0.0
scene.cycles.use_adaptive_sampling = False
scene.cycles.use_light_tree = False
scene.cycles.blur_glossy = 0.0
scene.cycles.volume_bounces = 1
scene.cycles.pixel_filter_type = 'GAUSSIAN'
scene.cycles.sample_clamp_indirect = 0.0
scene.view_settings.view_transform = 'Standard'
scene.unit_settings.scale_length = 0.0254
bpy.context.view_layer.update()

# ---- added for rendering (the .blend has no active camera and no usable light): camera, sun
cam_auto = bpy.data.cameras.new('AutoCamera')
cam_auto.lens = 50.0
cam_auto.sensor_width = 36.0
cam_auto.clip_end = 1000.0
ob_auto_camera = bpy.data.objects.new('AutoCamera', cam_auto)
scene.collection.objects.link(ob_auto_camera)
ob_auto_camera.location = (18.8568, -17.5443, 17.7819)
ob_auto_camera.rotation_euler = (1.09748, -7.21219e-08, 0.694738)
scene.camera = ob_auto_camera
light_auto_sun = bpy.data.lights.new('AutoSun', 'SUN')
light_auto_sun.energy = 3.0
light_auto_sun.angle = 0.0523599
ob_auto_sun = bpy.data.objects.new('AutoSun', light_auto_sun)
scene.collection.objects.link(ob_auto_sun)
ob_auto_sun.rotation_euler = (0.872665, 0.174533, 0.523599)
bpy.context.view_layer.update()
